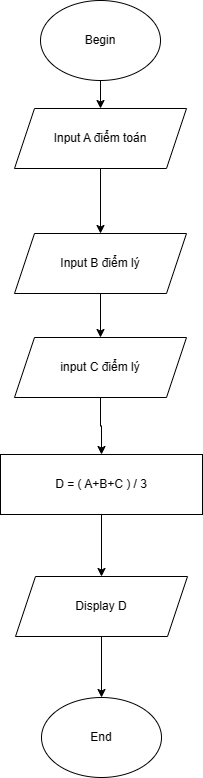

The diagram above was exported from draw.io. Its source (the exported page's mxGraphModel, read from the mxfile embedded in the PNG):
<mxGraphModel dx="956" dy="987" grid="0" gridSize="10" guides="1" tooltips="1" connect="1" arrows="1" fold="1" page="0" pageScale="1" pageWidth="827" pageHeight="1169" background="#FFFFFF" math="0" shadow="0">
  <root>
    <mxCell id="WIyWlLk6GJQsqaUBKTNV-0" />
    <mxCell id="WIyWlLk6GJQsqaUBKTNV-1" parent="WIyWlLk6GJQsqaUBKTNV-0" />
    <mxCell id="KlA0Rz1K4xKHrQ8Jcakq-6" style="edgeStyle=orthogonalEdgeStyle;rounded=0;orthogonalLoop=1;jettySize=auto;html=1;exitX=0.5;exitY=1;exitDx=0;exitDy=0;" parent="WIyWlLk6GJQsqaUBKTNV-1" source="KlA0Rz1K4xKHrQ8Jcakq-4" target="KlA0Rz1K4xKHrQ8Jcakq-5" edge="1">
      <mxGeometry relative="1" as="geometry" />
    </mxCell>
    <mxCell id="KlA0Rz1K4xKHrQ8Jcakq-4" value="Begin" style="ellipse;whiteSpace=wrap;html=1;" parent="WIyWlLk6GJQsqaUBKTNV-1" vertex="1">
      <mxGeometry x="160" y="-58" width="120" height="80" as="geometry" />
    </mxCell>
    <mxCell id="KlA0Rz1K4xKHrQ8Jcakq-9" style="edgeStyle=orthogonalEdgeStyle;rounded=0;orthogonalLoop=1;jettySize=auto;html=1;exitX=0.5;exitY=1;exitDx=0;exitDy=0;entryX=0.5;entryY=0;entryDx=0;entryDy=0;" parent="WIyWlLk6GJQsqaUBKTNV-1" source="KlA0Rz1K4xKHrQ8Jcakq-5" target="KlA0Rz1K4xKHrQ8Jcakq-8" edge="1">
      <mxGeometry relative="1" as="geometry" />
    </mxCell>
    <mxCell id="KlA0Rz1K4xKHrQ8Jcakq-5" value="Input A điểm toán" style="shape=parallelogram;perimeter=parallelogramPerimeter;whiteSpace=wrap;html=1;fixedSize=1;" parent="WIyWlLk6GJQsqaUBKTNV-1" vertex="1">
      <mxGeometry x="134" y="50" width="172" height="60" as="geometry" />
    </mxCell>
    <mxCell id="f7AGf3ela5nY6SM8-P9d-1" style="edgeStyle=orthogonalEdgeStyle;rounded=0;orthogonalLoop=1;jettySize=auto;html=1;exitX=0.5;exitY=1;exitDx=0;exitDy=0;" edge="1" parent="WIyWlLk6GJQsqaUBKTNV-1" source="KlA0Rz1K4xKHrQ8Jcakq-8" target="f7AGf3ela5nY6SM8-P9d-0">
      <mxGeometry relative="1" as="geometry" />
    </mxCell>
    <mxCell id="KlA0Rz1K4xKHrQ8Jcakq-8" value="Input B điểm lý" style="shape=parallelogram;perimeter=parallelogramPerimeter;whiteSpace=wrap;html=1;fixedSize=1;" parent="WIyWlLk6GJQsqaUBKTNV-1" vertex="1">
      <mxGeometry x="134" y="175" width="172" height="60" as="geometry" />
    </mxCell>
    <mxCell id="KlA0Rz1K4xKHrQ8Jcakq-12" value="End" style="ellipse;whiteSpace=wrap;html=1;" parent="WIyWlLk6GJQsqaUBKTNV-1" vertex="1">
      <mxGeometry x="161" y="639" width="120" height="80" as="geometry" />
    </mxCell>
    <mxCell id="f7AGf3ela5nY6SM8-P9d-3" style="edgeStyle=orthogonalEdgeStyle;rounded=0;orthogonalLoop=1;jettySize=auto;html=1;exitX=0.5;exitY=1;exitDx=0;exitDy=0;" edge="1" parent="WIyWlLk6GJQsqaUBKTNV-1" source="f7AGf3ela5nY6SM8-P9d-0" target="f7AGf3ela5nY6SM8-P9d-2">
      <mxGeometry relative="1" as="geometry" />
    </mxCell>
    <mxCell id="f7AGf3ela5nY6SM8-P9d-0" value="input C điểm lý" style="shape=parallelogram;perimeter=parallelogramPerimeter;whiteSpace=wrap;html=1;fixedSize=1;" vertex="1" parent="WIyWlLk6GJQsqaUBKTNV-1">
      <mxGeometry x="134" y="279" width="172" height="60" as="geometry" />
    </mxCell>
    <mxCell id="f7AGf3ela5nY6SM8-P9d-5" style="edgeStyle=orthogonalEdgeStyle;rounded=0;orthogonalLoop=1;jettySize=auto;html=1;exitX=0.5;exitY=1;exitDx=0;exitDy=0;" edge="1" parent="WIyWlLk6GJQsqaUBKTNV-1" source="f7AGf3ela5nY6SM8-P9d-2" target="f7AGf3ela5nY6SM8-P9d-4">
      <mxGeometry relative="1" as="geometry" />
    </mxCell>
    <mxCell id="f7AGf3ela5nY6SM8-P9d-2" value="D = ( A+B+C ) / 3" style="rounded=0;whiteSpace=wrap;html=1;" vertex="1" parent="WIyWlLk6GJQsqaUBKTNV-1">
      <mxGeometry x="120" y="396" width="202" height="60" as="geometry" />
    </mxCell>
    <mxCell id="f7AGf3ela5nY6SM8-P9d-6" style="edgeStyle=orthogonalEdgeStyle;rounded=0;orthogonalLoop=1;jettySize=auto;html=1;exitX=0.5;exitY=1;exitDx=0;exitDy=0;" edge="1" parent="WIyWlLk6GJQsqaUBKTNV-1" source="f7AGf3ela5nY6SM8-P9d-4" target="KlA0Rz1K4xKHrQ8Jcakq-12">
      <mxGeometry relative="1" as="geometry" />
    </mxCell>
    <mxCell id="f7AGf3ela5nY6SM8-P9d-4" value="Display D" style="shape=parallelogram;perimeter=parallelogramPerimeter;whiteSpace=wrap;html=1;fixedSize=1;" vertex="1" parent="WIyWlLk6GJQsqaUBKTNV-1">
      <mxGeometry x="135" y="518" width="172" height="60" as="geometry" />
    </mxCell>
  </root>
</mxGraphModel>